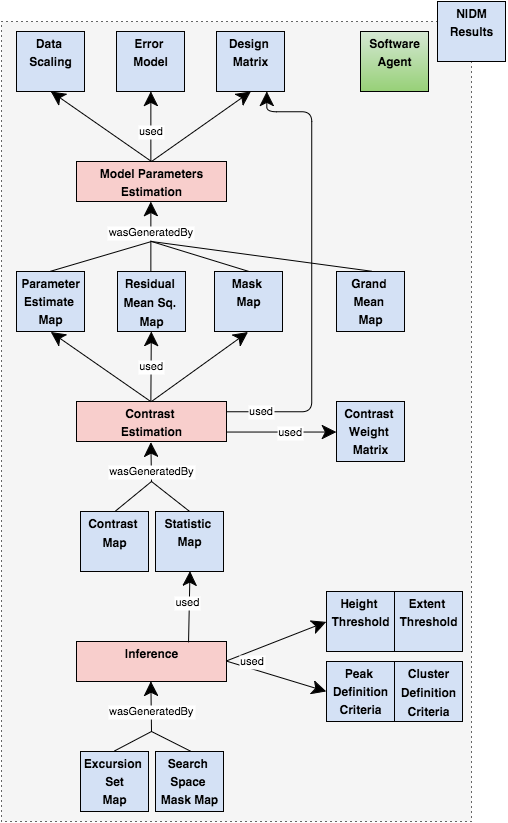

The diagram above was exported from draw.io. Its source (the exported page's mxGraphModel, read from the mxfile embedded in the PNG):
<mxGraphModel dx="1826" dy="894" grid="1" gridSize="10" guides="1" tooltips="1" connect="1" fold="1" page="1" pageScale="1" pageWidth="600" pageHeight="850" background="#ffffff" math="0">
  <root>
    <mxCell id="0" />
    <mxCell id="1" parent="0" />
    <mxCell id="52286bce8dca210f-173" value="&lt;p style=&quot;margin: 0px ; margin-top: 4px ; text-align: center&quot;&gt;&lt;/p&gt;" style="verticalAlign=top;align=left;overflow=fill;fontSize=12;fontFamily=Helvetica;html=1;plain-gray;gradientColor=none;dashed=1;dashPattern=1 4;" vertex="1" parent="1">
      <mxGeometry y="23" width="470" height="800" as="geometry" />
    </mxCell>
    <mxCell id="70" value="" style="endArrow=none;endSize=12;startArrow=none;startSize=14;startFill=0;endFill=0;elbow=vertical;exitX=0.5;exitY=0;rounded=1;" edge="1" parent="1" source="63">
      <mxGeometry x="-0.4333" relative="1" as="geometry">
        <mxPoint x="45.5" y="570" as="sourcePoint" />
        <mxPoint x="150" y="483" as="targetPoint" />
        <mxPoint as="offset" />
      </mxGeometry>
    </mxCell>
    <mxCell id="162" value="" style="endArrow=none;endSize=12;startArrow=none;startSize=14;startFill=0;endFill=0;elbow=vertical;exitX=0.5;exitY=0;rounded=1;" edge="1" parent="1" source="25">
      <mxGeometry x="-0.609" y="2" relative="1" as="geometry">
        <mxPoint x="261" y="300" as="sourcePoint" />
        <mxPoint x="150" y="243" as="targetPoint" />
        <mxPoint as="offset" />
      </mxGeometry>
    </mxCell>
    <mxCell id="13" value="" style="endArrow=classic;endSize=12;startArrow=none;startSize=14;startFill=0;entryX=0.5;entryY=1;endFill=1;rounded=0;" edge="1" parent="1" target="2">
      <mxGeometry relative="1" as="geometry">
        <mxPoint x="150" y="163" as="sourcePoint" />
        <mxPoint x="-172" y="-47" as="targetPoint" />
      </mxGeometry>
    </mxCell>
    <mxCell id="4bd6e92f8e13353f-178" value="" style="endArrow=classic;endSize=12;startArrow=none;startSize=14;startFill=0;entryX=0.5;entryY=1;endFill=1;rounded=0;" edge="1" parent="1" target="137">
      <mxGeometry x="157" y="103" as="geometry">
        <mxPoint x="150" y="163" as="sourcePoint" />
        <mxPoint x="158" y="103" as="targetPoint" />
      </mxGeometry>
    </mxCell>
    <mxCell id="2" value="&lt;p style=&quot;margin: 0px ; margin-top: 4px ; text-align: center&quot;&gt;&lt;b&gt;Data&amp;nbsp;&lt;/b&gt;&lt;/p&gt;&lt;p style=&quot;margin: 0px ; margin-top: 4px ; text-align: center&quot;&gt;&lt;b&gt;Scaling&lt;/b&gt;&lt;/p&gt;&lt;p style=&quot;margin: 0px ; margin-top: 4px ; text-align: center&quot;&gt;&lt;b&gt;&lt;br&gt;&lt;/b&gt;&lt;/p&gt;&lt;hr&gt;&lt;div style=&quot;height: 2px&quot;&gt;&lt;/div&gt;&lt;hr&gt;" style="verticalAlign=top;align=left;overflow=fill;fontSize=12;fontFamily=Helvetica;html=1;fillColor=#D4E1F5" vertex="1" parent="1">
      <mxGeometry x="15" y="33" width="68" height="60" as="geometry" />
    </mxCell>
    <mxCell id="4" style="edgeStyle=orthogonalEdgeStyle;rounded=0;exitX=0.75;exitY=0;entryX=0.75;entryY=0" edge="1" parent="1" source="2" target="2">
      <mxGeometry relative="1" as="geometry" />
    </mxCell>
    <mxCell id="5" value="&lt;p style=&quot;margin: 0px ; margin-top: 4px ; text-align: center&quot;&gt;&lt;b&gt;Error&amp;nbsp;&lt;/b&gt;&lt;/p&gt;&lt;p style=&quot;margin: 0px ; margin-top: 4px ; text-align: center&quot;&gt;&lt;b&gt;Model&lt;/b&gt;&lt;/p&gt;&lt;p style=&quot;margin: 0px ; margin-top: 4px ; text-align: center&quot;&gt;&lt;b&gt;&lt;br&gt;&lt;/b&gt;&lt;/p&gt;&lt;hr&gt;&lt;div style=&quot;height: 2px&quot;&gt;&lt;/div&gt;&lt;hr&gt;" style="verticalAlign=top;align=left;overflow=fill;fontSize=12;fontFamily=Helvetica;html=1;fillColor=#D4E1F5" vertex="1" parent="1">
      <mxGeometry x="115" y="33" width="68" height="60" as="geometry" />
    </mxCell>
    <mxCell id="7" value="&lt;p style=&quot;margin: 0px ; margin-top: 4px ; text-align: center&quot;&gt;&lt;b&gt;Model Parameters&lt;/b&gt;&lt;/p&gt;&lt;p style=&quot;margin: 0px ; margin-top: 4px ; text-align: center&quot;&gt;&lt;b&gt;Estimation&lt;/b&gt;&lt;/p&gt;&lt;hr&gt;&lt;div style=&quot;height: 2px&quot;&gt;&lt;/div&gt;&lt;hr&gt;" style="verticalAlign=top;align=left;overflow=fill;fontSize=12;fontFamily=Helvetica;html=1;fillColor=#F8CECC" vertex="1" parent="1">
      <mxGeometry x="75" y="163" width="150" height="40" as="geometry" />
    </mxCell>
    <mxCell id="23" value="&lt;p style=&quot;margin: 0px ; margin-top: 4px ; text-align: center&quot;&gt;&lt;b&gt;Parameter&lt;/b&gt;&lt;/p&gt;&lt;p style=&quot;margin: 0px ; margin-top: 4px ; text-align: center&quot;&gt;&lt;b&gt;Estimate&amp;nbsp;&lt;/b&gt;&lt;/p&gt;&lt;p style=&quot;margin: 0px ; margin-top: 4px ; text-align: center&quot;&gt;&lt;b&gt;Map&lt;/b&gt;&lt;/p&gt;&lt;hr&gt;&lt;div style=&quot;height: 2px&quot;&gt;&lt;/div&gt;&lt;hr&gt;" style="verticalAlign=top;align=left;overflow=fill;fontSize=12;fontFamily=Helvetica;html=1;fillColor=#D4E1F5" vertex="1" parent="1">
      <mxGeometry x="15" y="273" width="68" height="60" as="geometry" />
    </mxCell>
    <mxCell id="24" value="&lt;p style=&quot;margin: 0px ; margin-top: 4px ; text-align: center&quot;&gt;&lt;b style=&quot;line-height: 1.26&quot;&gt;Residual&amp;nbsp;&lt;/b&gt;&lt;/p&gt;&lt;p style=&quot;margin: 0px ; margin-top: 4px ; text-align: center&quot;&gt;&lt;b style=&quot;line-height: 1.26&quot;&gt;Mean&amp;nbsp;&lt;/b&gt;&lt;b style=&quot;line-height: 1.26&quot;&gt;Sq.&amp;nbsp;&lt;/b&gt;&lt;/p&gt;&lt;p style=&quot;margin: 0px ; margin-top: 4px ; text-align: center&quot;&gt;&lt;b style=&quot;line-height: 1.26&quot;&gt;Map&lt;/b&gt;&lt;/p&gt;&lt;hr&gt;&lt;div style=&quot;height: 2px&quot;&gt;&lt;/div&gt;&lt;hr&gt;" style="verticalAlign=top;align=left;overflow=fill;fontSize=12;fontFamily=Helvetica;html=1;fillColor=#D4E1F5" vertex="1" parent="1">
      <mxGeometry x="116" y="273" width="68" height="60" as="geometry" />
    </mxCell>
    <mxCell id="25" value="&lt;p style=&quot;margin: 0px ; margin-top: 4px ; text-align: center&quot;&gt;&lt;b&gt;Mask&amp;nbsp;&lt;/b&gt;&lt;/p&gt;&lt;p style=&quot;margin: 0px ; margin-top: 4px ; text-align: center&quot;&gt;&lt;b&gt;Map&lt;/b&gt;&lt;/p&gt;&lt;p style=&quot;margin: 0px ; margin-top: 4px ; text-align: center&quot;&gt;&lt;b&gt;&lt;br&gt;&lt;/b&gt;&lt;/p&gt;&lt;hr&gt;&lt;div style=&quot;height: 2px&quot;&gt;&lt;/div&gt;&lt;hr&gt;" style="verticalAlign=top;align=left;overflow=fill;fontSize=12;fontFamily=Helvetica;html=1;fillColor=#D4E1F5" vertex="1" parent="1">
      <mxGeometry x="213" y="273" width="68" height="60" as="geometry" />
    </mxCell>
    <mxCell id="26" value="" style="endArrow=none;endSize=12;startArrow=none;startSize=14;startFill=0;endFill=0;elbow=vertical;rounded=1;exitX=0.5;exitY=0;" edge="1" parent="1" source="23">
      <mxGeometry x="-0.6436" relative="1" as="geometry">
        <mxPoint x="122" y="175" as="sourcePoint" />
        <mxPoint x="150" y="243" as="targetPoint" />
        <mxPoint as="offset" />
      </mxGeometry>
    </mxCell>
    <mxCell id="44" value="&lt;p style=&quot;margin: 0px ; margin-top: 4px ; text-align: center&quot;&gt;&lt;b&gt;Contrast&amp;nbsp;&lt;/b&gt;&lt;/p&gt;&lt;p style=&quot;margin: 0px ; margin-top: 4px ; text-align: center&quot;&gt;&lt;b style=&quot;line-height: 1.26&quot;&gt;Estimation&lt;/b&gt;&lt;/p&gt;&lt;hr&gt;&lt;div style=&quot;height: 2px&quot;&gt;&lt;/div&gt;&lt;hr&gt;" style="verticalAlign=top;align=left;overflow=fill;fontSize=12;fontFamily=Helvetica;html=1;fillColor=#F8CECC" vertex="1" parent="1">
      <mxGeometry x="75" y="403" width="150" height="40" as="geometry" />
    </mxCell>
    <mxCell id="48" value="" style="endArrow=classic;endSize=12;startArrow=none;startSize=14;startFill=0;entryX=0.5;entryY=1;endFill=1;rounded=1;exitX=0.5;exitY=0;" edge="1" parent="1" source="44" target="23">
      <mxGeometry relative="1" as="geometry">
        <mxPoint x="150" y="368" as="sourcePoint" />
        <mxPoint x="35.5" y="360" as="targetPoint" />
      </mxGeometry>
    </mxCell>
    <mxCell id="51" value="used" style="endArrow=classic;endSize=12;startArrow=none;startSize=14;startFill=0;exitX=0.5;exitY=0;endFill=1;" edge="1" parent="1" source="44" target="24">
      <mxGeometry relative="1" as="geometry">
        <mxPoint x="147" y="432" as="sourcePoint" />
        <mxPoint x="148" y="360" as="targetPoint" />
        <mxPoint as="offset" />
      </mxGeometry>
    </mxCell>
    <mxCell id="54" value="" style="endArrow=classic;endSize=12;startArrow=none;startSize=14;startFill=0;entryX=0.5;entryY=1;endFill=1;rounded=1;" edge="1" parent="1" target="25">
      <mxGeometry relative="1" as="geometry">
        <mxPoint x="150" y="403" as="sourcePoint" />
        <mxPoint x="260.5" y="360" as="targetPoint" />
      </mxGeometry>
    </mxCell>
    <mxCell id="58" value="used" style="endArrow=classic;endSize=12;startArrow=none;startSize=14;startFill=0;edgeStyle=orthogonalEdgeStyle;entryX=0;entryY=0.5;endFill=1;exitX=1;exitY=0.75;" edge="1" parent="1" source="44" target="57">
      <mxGeometry x="0.3333" y="-10" relative="1" as="geometry">
        <mxPoint x="192" y="436" as="sourcePoint" />
        <mxPoint x="270.5" y="370" as="targetPoint" />
        <Array as="points">
          <mxPoint x="285" y="433" />
          <mxPoint x="285" y="433" />
        </Array>
        <mxPoint x="-10" y="-10" as="offset" />
      </mxGeometry>
    </mxCell>
    <mxCell id="61" value="&lt;p style=&quot;margin: 0px ; margin-top: 4px ; text-align: center&quot;&gt;&lt;b style=&quot;line-height: 1.26&quot;&gt;Contrast&amp;nbsp;&lt;/b&gt;&lt;/p&gt;&lt;p style=&quot;margin: 0px ; margin-top: 4px ; text-align: center&quot;&gt;&lt;b style=&quot;line-height: 1.26&quot;&gt;Map&lt;/b&gt;&lt;br&gt;&lt;/p&gt;&lt;p style=&quot;margin: 0px ; margin-top: 4px ; text-align: center&quot;&gt;&lt;b style=&quot;line-height: 1.26&quot;&gt;&lt;br&gt;&lt;/b&gt;&lt;/p&gt;&lt;hr&gt;&lt;div style=&quot;height: 2px&quot;&gt;&lt;/div&gt;&lt;hr&gt;" style="verticalAlign=top;align=left;overflow=fill;fontSize=12;fontFamily=Helvetica;html=1;fillColor=#D4E1F5" vertex="1" parent="1">
      <mxGeometry x="79" y="513" width="68" height="60" as="geometry" />
    </mxCell>
    <mxCell id="63" value="&lt;p style=&quot;margin: 0px ; margin-top: 4px ; text-align: center&quot;&gt;&lt;b&gt;Statistic&amp;nbsp;&lt;/b&gt;&lt;/p&gt;&lt;p style=&quot;margin: 0px ; margin-top: 4px ; text-align: center&quot;&gt;&lt;b&gt;Map&lt;/b&gt;&lt;/p&gt;&lt;p style=&quot;margin: 0px ; margin-top: 4px ; text-align: center&quot;&gt;&lt;b&gt;&lt;br&gt;&lt;/b&gt;&lt;/p&gt;&lt;hr&gt;&lt;div style=&quot;height: 2px&quot;&gt;&lt;/div&gt;&lt;hr&gt;" style="verticalAlign=top;align=left;overflow=fill;fontSize=12;fontFamily=Helvetica;html=1;fillColor=#D4E1F5" vertex="1" parent="1">
      <mxGeometry x="154" y="513" width="68" height="60" as="geometry" />
    </mxCell>
    <mxCell id="64" value="wasGeneratedBy" style="endArrow=classic;endSize=12;startArrow=none;startSize=14;startFill=0;endFill=1;elbow=vertical;entryX=0.5;entryY=1;rounded=1;" edge="1" parent="1" target="44">
      <mxGeometry x="-0.5" relative="1" as="geometry">
        <mxPoint x="150" y="483" as="sourcePoint" />
        <mxPoint x="60" y="478" as="targetPoint" />
        <mxPoint as="offset" />
      </mxGeometry>
    </mxCell>
    <mxCell id="77" value="&lt;p style=&quot;margin: 0px ; margin-top: 4px ; text-align: center&quot;&gt;&lt;b style=&quot;line-height: 1.2&quot;&gt;Inference&lt;/b&gt;&lt;br&gt;&lt;/p&gt;&lt;p style=&quot;margin: 0px ; margin-top: 4px ; text-align: center&quot;&gt;&lt;b style=&quot;line-height: 1.2&quot;&gt;&lt;br&gt;&lt;/b&gt;&lt;/p&gt;&lt;hr&gt;&lt;div style=&quot;height: 2px&quot;&gt;&lt;/div&gt;&lt;hr&gt;" style="verticalAlign=top;align=left;overflow=fill;fontSize=12;fontFamily=Helvetica;html=1;fillColor=#F8CECC" vertex="1" parent="1">
      <mxGeometry x="75" y="643" width="150" height="40" as="geometry" />
    </mxCell>
    <mxCell id="78" value="used" style="endArrow=classic;endSize=12;startArrow=none;startSize=14;startFill=0;entryX=0.5;entryY=1;endFill=1;exitX=0.75;exitY=0;" edge="1" parent="1" source="77" target="63">
      <mxGeometry x="0.1223" y="2" relative="1" as="geometry">
        <mxPoint x="209" y="652" as="sourcePoint" />
        <mxPoint x="261.5" y="619" as="targetPoint" />
        <mxPoint y="1" as="offset" />
      </mxGeometry>
    </mxCell>
    <mxCell id="86" value="&lt;p style=&quot;line-height: 15.1199998855591px ; margin: 4px 0px 0px ; text-align: center&quot;&gt;&lt;b&gt;Cluster&lt;/b&gt;&lt;/p&gt;&lt;p style=&quot;line-height: 15.1199998855591px ; margin: 4px 0px 0px ; text-align: center&quot;&gt;&lt;b&gt;Definition&lt;/b&gt;&lt;/p&gt;&lt;p style=&quot;line-height: 15.1199998855591px ; margin: 4px 0px 0px ; text-align: center&quot;&gt;&lt;b style=&quot;line-height: 15.1199998855591px&quot;&gt;Criteria&lt;/b&gt;&lt;/p&gt;&lt;hr&gt;&lt;div style=&quot;height: 2px&quot;&gt;&lt;/div&gt;&lt;hr&gt;" style="verticalAlign=top;align=left;overflow=fill;fontSize=12;fontFamily=Helvetica;html=1;fillColor=#D4E1F5" vertex="1" parent="1">
      <mxGeometry x="393" y="663" width="68" height="60" as="geometry" />
    </mxCell>
    <mxCell id="82" value="&lt;p style=&quot;margin: 0px ; margin-top: 4px ; text-align: center&quot;&gt;&lt;b&gt;Extent&amp;nbsp;&lt;/b&gt;&lt;/p&gt;&lt;p style=&quot;margin: 0px ; margin-top: 4px ; text-align: center&quot;&gt;&lt;b&gt;Threshold&lt;/b&gt;&lt;/p&gt;&lt;p style=&quot;margin: 0px ; margin-top: 4px ; text-align: center&quot;&gt;&lt;b&gt;&lt;br&gt;&lt;/b&gt;&lt;/p&gt;&lt;hr&gt;&lt;div style=&quot;height: 2px&quot;&gt;&lt;/div&gt;&lt;hr&gt;" style="verticalAlign=top;align=left;overflow=fill;fontSize=12;fontFamily=Helvetica;html=1;fillColor=#D4E1F5" vertex="1" parent="1">
      <mxGeometry x="393" y="593" width="68" height="60" as="geometry" />
    </mxCell>
    <mxCell id="81" value="&lt;p style=&quot;margin: 0px ; margin-top: 4px ; text-align: center&quot;&gt;&lt;b&gt;Height&amp;nbsp;&lt;/b&gt;&lt;/p&gt;&lt;p style=&quot;margin: 0px ; margin-top: 4px ; text-align: center&quot;&gt;&lt;b&gt;Threshold&lt;/b&gt;&lt;/p&gt;&lt;p style=&quot;margin: 0px ; margin-top: 4px ; text-align: center&quot;&gt;&lt;b&gt;&lt;br&gt;&lt;/b&gt;&lt;/p&gt;&lt;hr&gt;&lt;div style=&quot;height: 2px&quot;&gt;&lt;/div&gt;&lt;hr&gt;" style="verticalAlign=top;align=left;overflow=fill;fontSize=12;fontFamily=Helvetica;html=1;fillColor=#D4E1F5" vertex="1" parent="1">
      <mxGeometry x="325" y="593" width="68" height="60" as="geometry" />
    </mxCell>
    <mxCell id="93" value="" style="endArrow=classic;endSize=12;startArrow=none;startSize=14;startFill=0;endFill=1;entryX=0;entryY=0.5;exitX=1;exitY=0.5;" edge="1" parent="1" source="77" target="81">
      <mxGeometry x="0.0667" relative="1" as="geometry">
        <mxPoint x="218" y="724" as="sourcePoint" />
        <mxPoint x="293" y="724" as="targetPoint" />
        <mxPoint as="offset" />
      </mxGeometry>
    </mxCell>
    <mxCell id="85" value="&lt;p style=&quot;margin: 0px ; margin-top: 4px ; text-align: center&quot;&gt;&lt;b&gt;Peak&amp;nbsp;&lt;/b&gt;&lt;/p&gt;&lt;p style=&quot;margin: 0px ; margin-top: 4px ; text-align: center&quot;&gt;&lt;b&gt;Definition&lt;/b&gt;&lt;/p&gt;&lt;p style=&quot;margin: 0px ; margin-top: 4px ; text-align: center&quot;&gt;&lt;b&gt;Criteria&lt;/b&gt;&lt;/p&gt;&lt;hr&gt;&lt;div style=&quot;height: 2px&quot;&gt;&lt;/div&gt;&lt;hr&gt;" style="verticalAlign=top;align=left;overflow=fill;fontSize=12;fontFamily=Helvetica;html=1;fillColor=#D4E1F5" vertex="1" parent="1">
      <mxGeometry x="325" y="663" width="68" height="60" as="geometry" />
    </mxCell>
    <mxCell id="102" value="used" style="endArrow=classic;endSize=12;startArrow=none;startSize=14;startFill=0;endFill=1;entryX=0;entryY=0.5;exitX=1;exitY=0.5;" edge="1" parent="1" source="77" target="85">
      <mxGeometry x="-0.5413" y="7" relative="1" as="geometry">
        <mxPoint x="235" y="683" as="sourcePoint" />
        <mxPoint x="295" y="756" as="targetPoint" />
        <mxPoint as="offset" />
      </mxGeometry>
    </mxCell>
    <mxCell id="108" value="&lt;p style=&quot;margin: 0px ; margin-top: 4px ; text-align: center&quot;&gt;&lt;b&gt;Excursion&amp;nbsp;&lt;/b&gt;&lt;/p&gt;&lt;p style=&quot;margin: 0px ; margin-top: 4px ; text-align: center&quot;&gt;&lt;b&gt;Set&lt;/b&gt;&lt;/p&gt;&lt;p style=&quot;margin: 0px ; margin-top: 4px ; text-align: center&quot;&gt;&lt;b&gt;Map&lt;/b&gt;&lt;/p&gt;&lt;hr&gt;&lt;div style=&quot;height: 2px&quot;&gt;&lt;/div&gt;&lt;hr&gt;" style="verticalAlign=top;align=left;overflow=fill;fontSize=12;fontFamily=Helvetica;html=1;fillColor=#D4E1F5" vertex="1" parent="1">
      <mxGeometry x="79" y="753" width="68" height="60" as="geometry" />
    </mxCell>
    <mxCell id="110" value="" style="endArrow=classic;endSize=12;startArrow=none;startSize=14;startFill=0;endFill=1;elbow=vertical;entryX=0.5;entryY=1;" edge="1" parent="1" target="77">
      <mxGeometry x="-0.4333" relative="1" as="geometry">
        <mxPoint x="150" y="733" as="sourcePoint" />
        <mxPoint x="112" y="772" as="targetPoint" />
        <mxPoint as="offset" />
      </mxGeometry>
    </mxCell>
    <mxCell id="137" value="&lt;p style=&quot;margin: 0px ; margin-top: 4px ; text-align: center&quot;&gt;&lt;b&gt;Design&amp;nbsp;&lt;/b&gt;&lt;/p&gt;&lt;p style=&quot;margin: 0px ; margin-top: 4px ; text-align: center&quot;&gt;&lt;b&gt;Matrix&lt;/b&gt;&lt;/p&gt;&lt;p style=&quot;margin: 0px ; margin-top: 4px ; text-align: center&quot;&gt;&lt;b&gt;&lt;br&gt;&lt;/b&gt;&lt;/p&gt;&lt;hr&gt;&lt;div style=&quot;height: 2px&quot;&gt;&lt;/div&gt;&lt;hr&gt;" style="verticalAlign=top;align=left;overflow=fill;fontSize=12;fontFamily=Helvetica;html=1;fillColor=#D4E1F5" vertex="1" parent="1">
      <mxGeometry x="215" y="33" width="68" height="60" as="geometry" />
    </mxCell>
    <mxCell id="151" value="&lt;p style=&quot;margin: 0px ; margin-top: 4px ; text-align: center&quot;&gt;&lt;b&gt;Grand&amp;nbsp;&lt;/b&gt;&lt;/p&gt;&lt;p style=&quot;margin: 0px ; margin-top: 4px ; text-align: center&quot;&gt;&lt;b&gt;Mean&amp;nbsp;&lt;/b&gt;&lt;/p&gt;&lt;p style=&quot;margin: 0px ; margin-top: 4px ; text-align: center&quot;&gt;&lt;b&gt;Map&lt;/b&gt;&lt;/p&gt;&lt;hr&gt;&lt;div style=&quot;height: 2px&quot;&gt;&lt;/div&gt;&lt;hr&gt;" style="verticalAlign=top;align=left;overflow=fill;fontSize=12;fontFamily=Helvetica;html=1;fillColor=#D4E1F5" vertex="1" parent="1">
      <mxGeometry x="335" y="273" width="68" height="60" as="geometry" />
    </mxCell>
    <mxCell id="152" value="" style="endArrow=none;endSize=12;startArrow=none;startSize=14;startFill=0;endFill=0;elbow=vertical;exitX=0.5;exitY=0;rounded=1;" edge="1" parent="1" source="151">
      <mxGeometry x="-0.7878" relative="1" as="geometry">
        <mxPoint x="369" y="292" as="sourcePoint" />
        <mxPoint x="150" y="243" as="targetPoint" />
        <mxPoint as="offset" />
      </mxGeometry>
    </mxCell>
    <mxCell id="159" value="wasGeneratedBy" style="endArrow=classic;endSize=12;startArrow=none;startSize=14;startFill=0;exitX=0.5;exitY=0;endFill=1;elbow=vertical;entryX=0.5;entryY=1;rounded=0;" edge="1" parent="1" source="24" target="7">
      <mxGeometry x="0.1429" relative="1" as="geometry">
        <mxPoint x="148.5" y="300" as="sourcePoint" />
        <mxPoint x="150" y="233" as="targetPoint" />
        <mxPoint as="offset" />
        <Array as="points" />
      </mxGeometry>
    </mxCell>
    <mxCell id="171" value="&lt;p style=&quot;margin: 0px ; margin-top: 4px ; text-align: center&quot;&gt;&lt;b&gt;Search&amp;nbsp;&lt;/b&gt;&lt;/p&gt;&lt;p style=&quot;margin: 0px ; margin-top: 4px ; text-align: center&quot;&gt;&lt;b&gt;Space&amp;nbsp;&lt;/b&gt;&lt;/p&gt;&lt;p style=&quot;margin: 0px ; margin-top: 4px ; text-align: center&quot;&gt;&lt;b&gt;Mask Map&lt;/b&gt;&lt;/p&gt;&lt;hr&gt;&lt;div style=&quot;height: 2px&quot;&gt;&lt;/div&gt;&lt;hr&gt;" style="verticalAlign=top;align=left;overflow=fill;fontSize=12;fontFamily=Helvetica;html=1;fillColor=#D4E1F5" vertex="1" parent="1">
      <mxGeometry x="154" y="753" width="68" height="60" as="geometry" />
    </mxCell>
    <mxCell id="172" value="wasGeneratedBy" style="endArrow=none;endSize=12;startArrow=none;startSize=14;startFill=0;endFill=0;elbow=vertical;exitX=0.5;exitY=0;" edge="1" parent="1" source="171">
      <mxGeometry x="1" y="-20" relative="1" as="geometry">
        <mxPoint x="45.5" y="856" as="sourcePoint" />
        <mxPoint x="150" y="733" as="targetPoint" />
        <mxPoint x="-9" y="-2" as="offset" />
      </mxGeometry>
    </mxCell>
    <mxCell id="7816a7c2cb2f10dc-178" value="used" style="endArrow=classic;endSize=12;startArrow=none;startSize=14;startFill=0;edgeStyle=orthogonalEdgeStyle;endFill=1;elbow=vertical;entryX=0.75;entryY=1;exitX=1;exitY=0.25;" edge="1" parent="1" source="44" target="137">
      <mxGeometry x="-0.8441" relative="1" as="geometry">
        <mxPoint x="255" y="413" as="sourcePoint" />
        <mxPoint x="411" y="93" as="targetPoint" />
        <Array as="points">
          <mxPoint x="310" y="413" />
          <mxPoint x="310" y="113" />
          <mxPoint x="266" y="113" />
        </Array>
        <mxPoint as="offset" />
      </mxGeometry>
    </mxCell>
    <mxCell id="4bd6e92f8e13353f-196" style="edgeStyle=orthogonalEdgeStyle;rounded=0;html=1;exitX=0;exitY=0.5;entryX=0;entryY=0.5;" edge="1" parent="1" source="24" target="24">
      <mxGeometry relative="1" as="geometry" />
    </mxCell>
    <mxCell id="57" value="&lt;p style=&quot;margin: 0px ; margin-top: 4px ; text-align: center&quot;&gt;&lt;b&gt;Contrast&amp;nbsp;&lt;/b&gt;&lt;/p&gt;&lt;p style=&quot;margin: 0px ; margin-top: 4px ; text-align: center&quot;&gt;&lt;b&gt;Weight&amp;nbsp;&lt;/b&gt;&lt;/p&gt;&lt;p style=&quot;margin: 0px ; margin-top: 4px ; text-align: center&quot;&gt;&lt;b&gt;Matrix&lt;/b&gt;&lt;/p&gt;&lt;hr&gt;&lt;div style=&quot;height: 2px&quot;&gt;&lt;/div&gt;&lt;hr&gt;" style="verticalAlign=top;align=left;overflow=fill;fontSize=12;fontFamily=Helvetica;html=1;fillColor=#D4E1F5" vertex="1" parent="1">
      <mxGeometry x="335" y="403" width="68" height="60" as="geometry" />
    </mxCell>
    <mxCell id="53902dcb0817d47d-177" value="used" style="endArrow=classic;endSize=12;startArrow=none;startSize=14;startFill=0;edgeStyle=orthogonalEdgeStyle;exitX=0.5;exitY=0;entryX=0.5;entryY=1;endFill=1;labelBackgroundColor=#FFFFFF;" edge="1" parent="1">
      <mxGeometry y="23" as="geometry">
        <mxPoint x="150" y="163" as="sourcePoint" />
        <mxPoint x="149" y="93" as="targetPoint" />
        <Array as="points">
          <mxPoint x="149" y="163" />
        </Array>
        <mxPoint y="5" as="offset" />
      </mxGeometry>
    </mxCell>
    <mxCell id="53902dcb0817d47d-180" value="" style="endArrow=none;endSize=12;startArrow=none;startSize=14;startFill=0;endFill=0;elbow=vertical;exitX=0.5;exitY=0;rounded=1;" edge="1" parent="1" source="61">
      <mxGeometry x="160" y="493" as="geometry">
        <mxPoint x="198" y="523" as="sourcePoint" />
        <mxPoint x="150" y="483" as="targetPoint" />
        <mxPoint as="offset" />
      </mxGeometry>
    </mxCell>
    <mxCell id="53902dcb0817d47d-185" value="" style="endArrow=none;endSize=12;startArrow=none;startSize=14;startFill=0;endFill=0;elbow=vertical;exitX=0.5;exitY=0;" edge="1" parent="1" source="108">
      <mxGeometry x="160" y="743" as="geometry">
        <mxPoint x="198" y="763" as="sourcePoint" />
        <mxPoint x="150" y="733" as="targetPoint" />
        <mxPoint x="-9" y="-2" as="offset" />
      </mxGeometry>
    </mxCell>
    <mxCell id="52286bce8dca210f-172" value="&lt;p style=&quot;margin: 0px ; margin-top: 4px ; text-align: center&quot;&gt;&lt;b&gt;NIDM&lt;/b&gt;&lt;/p&gt;&lt;p style=&quot;margin: 0px ; margin-top: 4px ; text-align: center&quot;&gt;&lt;b&gt;Results&lt;/b&gt;&lt;/p&gt;&lt;p style=&quot;margin: 0px ; margin-top: 4px ; text-align: center&quot;&gt;&lt;b&gt;&lt;br&gt;&lt;/b&gt;&lt;/p&gt;&lt;hr&gt;&lt;div style=&quot;height: 2px&quot;&gt;&lt;/div&gt;&lt;hr&gt;" style="verticalAlign=top;align=left;overflow=fill;fontSize=12;fontFamily=Helvetica;html=1;fillColor=#D4E1F5" vertex="1" parent="1">
      <mxGeometry x="436" y="3" width="68" height="60" as="geometry" />
    </mxCell>
    <mxCell id="52286bce8dca210f-174" value="&lt;p style=&quot;margin: 0px ; margin-top: 4px ; text-align: center&quot;&gt;&lt;b&gt;Software&lt;/b&gt;&lt;/p&gt;&lt;p style=&quot;margin: 0px ; margin-top: 4px ; text-align: center&quot;&gt;&lt;b&gt;Agent&lt;/b&gt;&lt;/p&gt;&lt;p style=&quot;margin: 0px ; margin-top: 4px ; text-align: center&quot;&gt;&lt;b&gt;&lt;br&gt;&lt;/b&gt;&lt;/p&gt;&lt;hr&gt;&lt;div style=&quot;height: 2px&quot;&gt;&lt;/div&gt;&lt;hr&gt;" style="verticalAlign=top;align=left;overflow=fill;fontSize=12;fontFamily=Helvetica;html=1;plain-green;strokeColor=#000000;" vertex="1" parent="1">
      <mxGeometry x="359" y="33" width="68" height="60" as="geometry" />
    </mxCell>
  </root>
</mxGraphModel>